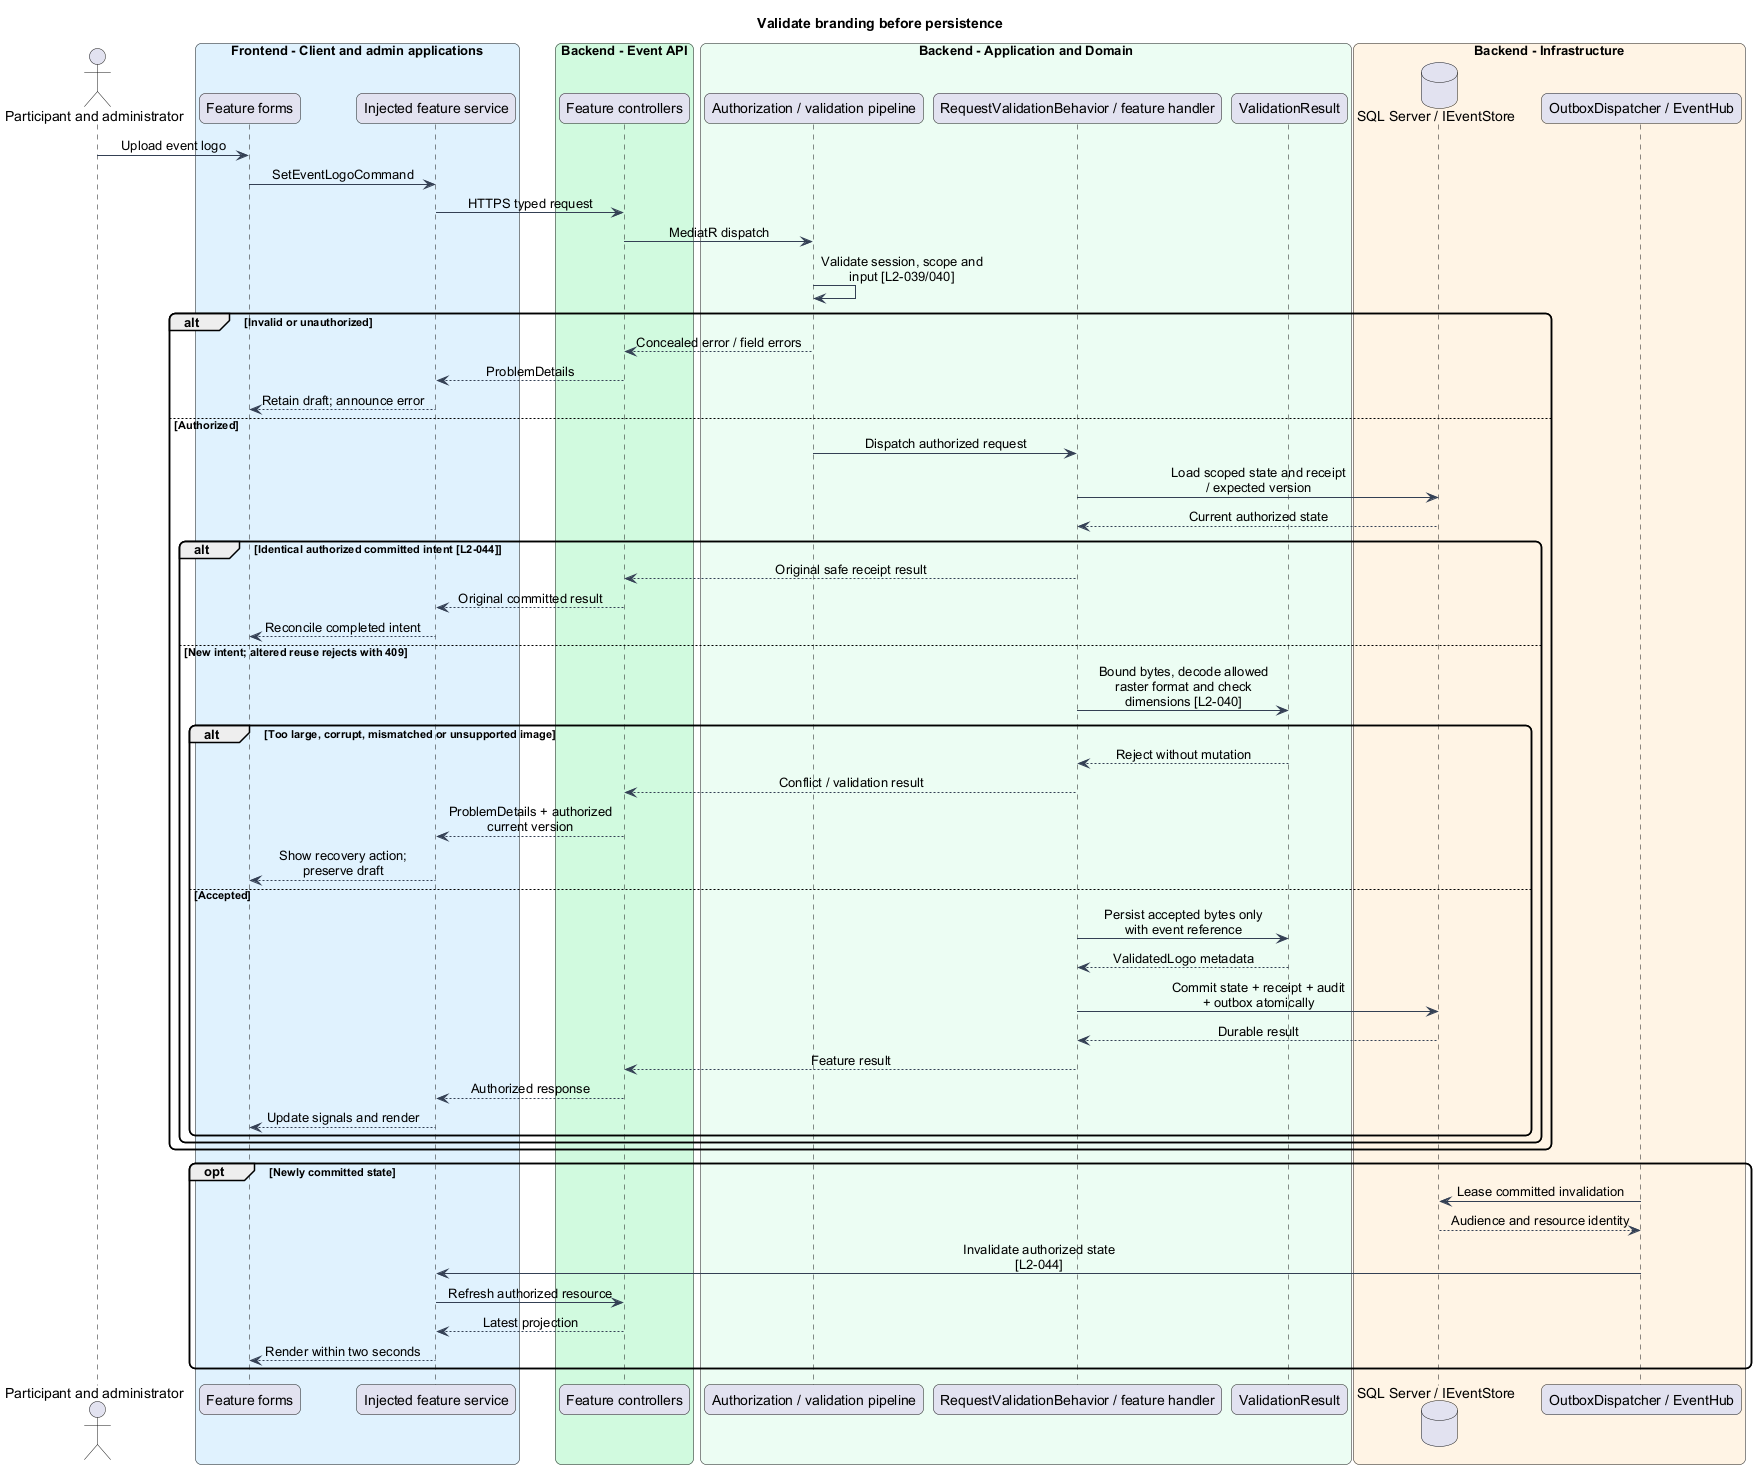

The diagram above was rendered by PlantUML. Its source (embedded in the PNG):
@startuml
skinparam backgroundColor #FFFFFF
skinparam shadowing false
skinparam roundcorner 12
skinparam defaultFontName Arial
skinparam ArrowColor #344054
skinparam classBackgroundColor #F9FAFB
skinparam classBorderColor #344054
skinparam sequenceMessageAlign center
skinparam maxMessageSize 180
title Validate branding before persistence
actor "Participant and administrator" as actor
box "Frontend - Client and admin applications" #E0F2FE
participant "Feature forms" as page
participant "Injected feature service" as client
end box
box "Backend - Event API" #D1FADF
participant "Feature controllers" as controller
end box
box "Backend - Application and Domain" #ECFDF3
participant "Authorization / validation pipeline" as gate
participant "RequestValidationBehavior / feature handler" as handler
participant "ValidationResult" as entity
end box
box "Backend - Infrastructure" #FFF4E5
database "SQL Server / IEventStore" as db
participant "OutboxDispatcher / EventHub" as push
end box
actor -> page : Upload event logo
page -> client : SetEventLogoCommand
client -> controller : HTTPS typed request
controller -> gate : MediatR dispatch
gate -> gate : Validate session, scope and input [L2-039/040]
alt Invalid or unauthorized
gate --> controller : Concealed error / field errors
controller --> client : ProblemDetails
client --> page : Retain draft; announce error
else Authorized
gate -> handler : Dispatch authorized request
handler -> db : Load scoped state and receipt / expected version
db --> handler : Current authorized state
alt Identical authorized committed intent [L2-044]
handler --> controller : Original safe receipt result
controller --> client : Original committed result
client --> page : Reconcile completed intent
else New intent; altered reuse rejects with 409
handler -> entity : Bound bytes, decode allowed raster format and check dimensions [L2-040]
alt Too large, corrupt, mismatched or unsupported image
entity --> handler : Reject without mutation
handler --> controller : Conflict / validation result
controller --> client : ProblemDetails + authorized current version
client --> page : Show recovery action; preserve draft
else Accepted
handler -> entity : Persist accepted bytes only with event reference
entity --> handler : ValidatedLogo metadata
handler -> db : Commit state + receipt + audit + outbox atomically
db --> handler : Durable result
handler --> controller : Feature result
controller --> client : Authorized response
client --> page : Update signals and render
end
end
end
opt Newly committed state
push -> db : Lease committed invalidation
db --> push : Audience and resource identity
push -> client : Invalidate authorized state [L2-044]
client -> controller : Refresh authorized resource
controller --> client : Latest projection
client --> page : Render within two seconds
end
@enduml